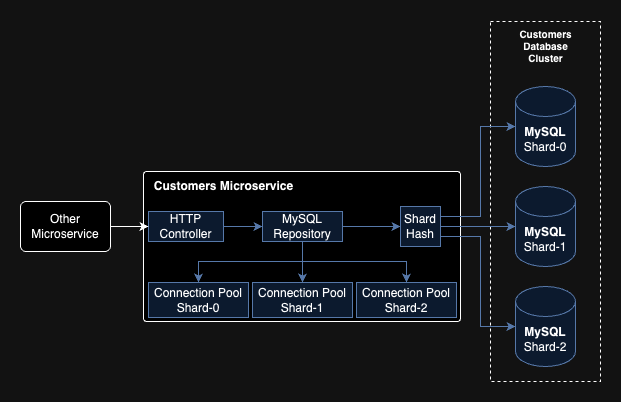

The diagram above was exported from draw.io. Its source (the exported page's mxGraphModel, read from the mxfile embedded in the PNG):
<mxGraphModel dx="1613" dy="417" grid="1" gridSize="10" guides="1" tooltips="1" connect="1" arrows="1" fold="1" page="1" pageScale="1" pageWidth="850" pageHeight="1100" math="0" shadow="0">
  <root>
    <mxCell id="0" />
    <mxCell id="1" parent="0" />
    <mxCell id="g7xuG7aHWq1T_xDGVO4s-26" value="" style="rounded=0;whiteSpace=wrap;html=1;dashed=1;fillColor=none;" vertex="1" parent="1">
      <mxGeometry x="370" y="40" width="110" height="360" as="geometry" />
    </mxCell>
    <mxCell id="g7xuG7aHWq1T_xDGVO4s-1" value="" style="rounded=1;whiteSpace=wrap;html=1;arcSize=2;" vertex="1" parent="1">
      <mxGeometry x="23" y="190" width="317" height="150" as="geometry" />
    </mxCell>
    <mxCell id="g7xuG7aHWq1T_xDGVO4s-2" value="&lt;b&gt;MySQL&lt;/b&gt;&lt;div&gt;Shard-0&lt;/div&gt;" style="shape=cylinder3;whiteSpace=wrap;html=1;boundedLbl=1;backgroundOutline=1;size=15;fillColor=#dae8fc;strokeColor=#6c8ebf;" vertex="1" parent="1">
      <mxGeometry x="395" y="105" width="60" height="80" as="geometry" />
    </mxCell>
    <mxCell id="g7xuG7aHWq1T_xDGVO4s-4" value="&lt;b&gt;MySQL&lt;/b&gt;&lt;div&gt;Shard-1&lt;/div&gt;" style="shape=cylinder3;whiteSpace=wrap;html=1;boundedLbl=1;backgroundOutline=1;size=15;fillColor=#dae8fc;strokeColor=#6c8ebf;" vertex="1" parent="1">
      <mxGeometry x="395" y="205" width="60" height="80" as="geometry" />
    </mxCell>
    <mxCell id="g7xuG7aHWq1T_xDGVO4s-5" value="&lt;b&gt;MySQL&lt;/b&gt;&lt;div&gt;Shard-2&lt;/div&gt;" style="shape=cylinder3;whiteSpace=wrap;html=1;boundedLbl=1;backgroundOutline=1;size=15;fillColor=#dae8fc;strokeColor=#6c8ebf;" vertex="1" parent="1">
      <mxGeometry x="395" y="305" width="60" height="80" as="geometry" />
    </mxCell>
    <mxCell id="g7xuG7aHWq1T_xDGVO4s-6" value="&lt;b&gt;Customers Microservice&lt;/b&gt;" style="text;html=1;align=center;verticalAlign=middle;resizable=0;points=[];autosize=1;strokeColor=none;fillColor=none;" vertex="1" parent="1">
      <mxGeometry x="23" y="190" width="160" height="30" as="geometry" />
    </mxCell>
    <mxCell id="g7xuG7aHWq1T_xDGVO4s-9" style="edgeStyle=orthogonalEdgeStyle;rounded=0;orthogonalLoop=1;jettySize=auto;html=1;entryX=0;entryY=0.5;entryDx=0;entryDy=0;fillColor=#dae8fc;strokeColor=#6c8ebf;" edge="1" parent="1" source="g7xuG7aHWq1T_xDGVO4s-7" target="g7xuG7aHWq1T_xDGVO4s-8">
      <mxGeometry relative="1" as="geometry" />
    </mxCell>
    <mxCell id="g7xuG7aHWq1T_xDGVO4s-7" value="HTTP&lt;div&gt;Controller&lt;/div&gt;" style="rounded=0;whiteSpace=wrap;html=1;fillColor=#dae8fc;strokeColor=#6c8ebf;" vertex="1" parent="1">
      <mxGeometry x="28" y="230" width="75" height="30" as="geometry" />
    </mxCell>
    <mxCell id="g7xuG7aHWq1T_xDGVO4s-12" style="edgeStyle=orthogonalEdgeStyle;rounded=0;orthogonalLoop=1;jettySize=auto;html=1;exitX=1;exitY=0.5;exitDx=0;exitDy=0;entryX=0;entryY=0.5;entryDx=0;entryDy=0;fillColor=#dae8fc;strokeColor=#6c8ebf;" edge="1" parent="1" source="g7xuG7aHWq1T_xDGVO4s-8" target="g7xuG7aHWq1T_xDGVO4s-10">
      <mxGeometry relative="1" as="geometry" />
    </mxCell>
    <mxCell id="g7xuG7aHWq1T_xDGVO4s-21" style="edgeStyle=orthogonalEdgeStyle;rounded=0;orthogonalLoop=1;jettySize=auto;html=1;fillColor=#dae8fc;strokeColor=#6c8ebf;" edge="1" parent="1" source="g7xuG7aHWq1T_xDGVO4s-8" target="g7xuG7aHWq1T_xDGVO4s-19">
      <mxGeometry relative="1" as="geometry" />
    </mxCell>
    <mxCell id="g7xuG7aHWq1T_xDGVO4s-22" style="edgeStyle=orthogonalEdgeStyle;rounded=0;orthogonalLoop=1;jettySize=auto;html=1;exitX=0.5;exitY=1;exitDx=0;exitDy=0;fillColor=#dae8fc;strokeColor=#6c8ebf;" edge="1" parent="1" source="g7xuG7aHWq1T_xDGVO4s-8" target="g7xuG7aHWq1T_xDGVO4s-20">
      <mxGeometry relative="1" as="geometry">
        <Array as="points">
          <mxPoint x="182" y="280" />
          <mxPoint x="286" y="280" />
        </Array>
      </mxGeometry>
    </mxCell>
    <mxCell id="g7xuG7aHWq1T_xDGVO4s-23" style="edgeStyle=orthogonalEdgeStyle;rounded=0;orthogonalLoop=1;jettySize=auto;html=1;fillColor=#dae8fc;strokeColor=#6c8ebf;" edge="1" parent="1" source="g7xuG7aHWq1T_xDGVO4s-8" target="g7xuG7aHWq1T_xDGVO4s-16">
      <mxGeometry relative="1" as="geometry">
        <Array as="points">
          <mxPoint x="182" y="280" />
          <mxPoint x="78" y="280" />
        </Array>
      </mxGeometry>
    </mxCell>
    <mxCell id="g7xuG7aHWq1T_xDGVO4s-8" value="MySQL Repository" style="rounded=0;whiteSpace=wrap;html=1;fillColor=#dae8fc;strokeColor=#6c8ebf;" vertex="1" parent="1">
      <mxGeometry x="142" y="230" width="80" height="30" as="geometry" />
    </mxCell>
    <mxCell id="g7xuG7aHWq1T_xDGVO4s-14" style="edgeStyle=orthogonalEdgeStyle;rounded=0;orthogonalLoop=1;jettySize=auto;html=1;exitX=1;exitY=0.5;exitDx=0;exitDy=0;fillColor=#dae8fc;strokeColor=#6c8ebf;" edge="1" parent="1" source="g7xuG7aHWq1T_xDGVO4s-10" target="g7xuG7aHWq1T_xDGVO4s-4">
      <mxGeometry relative="1" as="geometry" />
    </mxCell>
    <mxCell id="g7xuG7aHWq1T_xDGVO4s-10" value="Shard&lt;div&gt;Hash&lt;/div&gt;" style="rounded=0;whiteSpace=wrap;html=1;fillColor=#dae8fc;strokeColor=#6c8ebf;" vertex="1" parent="1">
      <mxGeometry x="280" y="225" width="40" height="40" as="geometry" />
    </mxCell>
    <mxCell id="g7xuG7aHWq1T_xDGVO4s-13" style="edgeStyle=orthogonalEdgeStyle;rounded=0;orthogonalLoop=1;jettySize=auto;html=1;entryX=0;entryY=0.5;entryDx=0;entryDy=0;entryPerimeter=0;exitX=1;exitY=0.25;exitDx=0;exitDy=0;fillColor=#dae8fc;strokeColor=#6c8ebf;" edge="1" parent="1" source="g7xuG7aHWq1T_xDGVO4s-10" target="g7xuG7aHWq1T_xDGVO4s-2">
      <mxGeometry relative="1" as="geometry">
        <Array as="points">
          <mxPoint x="360" y="235" />
          <mxPoint x="360" y="145" />
        </Array>
      </mxGeometry>
    </mxCell>
    <mxCell id="g7xuG7aHWq1T_xDGVO4s-15" style="edgeStyle=orthogonalEdgeStyle;rounded=0;orthogonalLoop=1;jettySize=auto;html=1;exitX=1;exitY=0.75;exitDx=0;exitDy=0;entryX=0;entryY=0.5;entryDx=0;entryDy=0;entryPerimeter=0;fillColor=#dae8fc;strokeColor=#6c8ebf;" edge="1" parent="1" source="g7xuG7aHWq1T_xDGVO4s-10" target="g7xuG7aHWq1T_xDGVO4s-5">
      <mxGeometry relative="1" as="geometry">
        <Array as="points">
          <mxPoint x="360" y="255" />
          <mxPoint x="360" y="345" />
        </Array>
      </mxGeometry>
    </mxCell>
    <mxCell id="g7xuG7aHWq1T_xDGVO4s-16" value="Connection Pool&lt;div&gt;Shard-0&lt;/div&gt;" style="rounded=0;whiteSpace=wrap;html=1;fillColor=#dae8fc;strokeColor=#6c8ebf;" vertex="1" parent="1">
      <mxGeometry x="28" y="301" width="100" height="35" as="geometry" />
    </mxCell>
    <mxCell id="g7xuG7aHWq1T_xDGVO4s-19" value="Connection Pool&lt;div&gt;Shard-1&lt;/div&gt;" style="rounded=0;whiteSpace=wrap;html=1;fillColor=#dae8fc;strokeColor=#6c8ebf;" vertex="1" parent="1">
      <mxGeometry x="132" y="301" width="100" height="35" as="geometry" />
    </mxCell>
    <mxCell id="g7xuG7aHWq1T_xDGVO4s-20" value="Connection Pool&lt;div&gt;Shard-2&lt;/div&gt;" style="rounded=0;whiteSpace=wrap;html=1;fillColor=#dae8fc;strokeColor=#6c8ebf;" vertex="1" parent="1">
      <mxGeometry x="236" y="301" width="100" height="35" as="geometry" />
    </mxCell>
    <mxCell id="g7xuG7aHWq1T_xDGVO4s-27" value="Customers&lt;div style=&quot;font-size: 10px;&quot;&gt;Database&lt;/div&gt;&lt;div style=&quot;font-size: 10px;&quot;&gt;Cluster&lt;/div&gt;" style="text;html=1;align=center;verticalAlign=middle;resizable=0;points=[];autosize=1;strokeColor=none;fillColor=none;fontStyle=1;fontSize=10;" vertex="1" parent="1">
      <mxGeometry x="390" y="39" width="70" height="50" as="geometry" />
    </mxCell>
    <mxCell id="g7xuG7aHWq1T_xDGVO4s-29" style="edgeStyle=orthogonalEdgeStyle;rounded=0;orthogonalLoop=1;jettySize=auto;html=1;entryX=0;entryY=0.5;entryDx=0;entryDy=0;" edge="1" parent="1" source="g7xuG7aHWq1T_xDGVO4s-28" target="g7xuG7aHWq1T_xDGVO4s-7">
      <mxGeometry relative="1" as="geometry" />
    </mxCell>
    <mxCell id="g7xuG7aHWq1T_xDGVO4s-28" value="&lt;div&gt;Other&lt;/div&gt;Microservice" style="rounded=1;whiteSpace=wrap;html=1;arcSize=11;" vertex="1" parent="1">
      <mxGeometry x="-100" y="220" width="90" height="50" as="geometry" />
    </mxCell>
  </root>
</mxGraphModel>